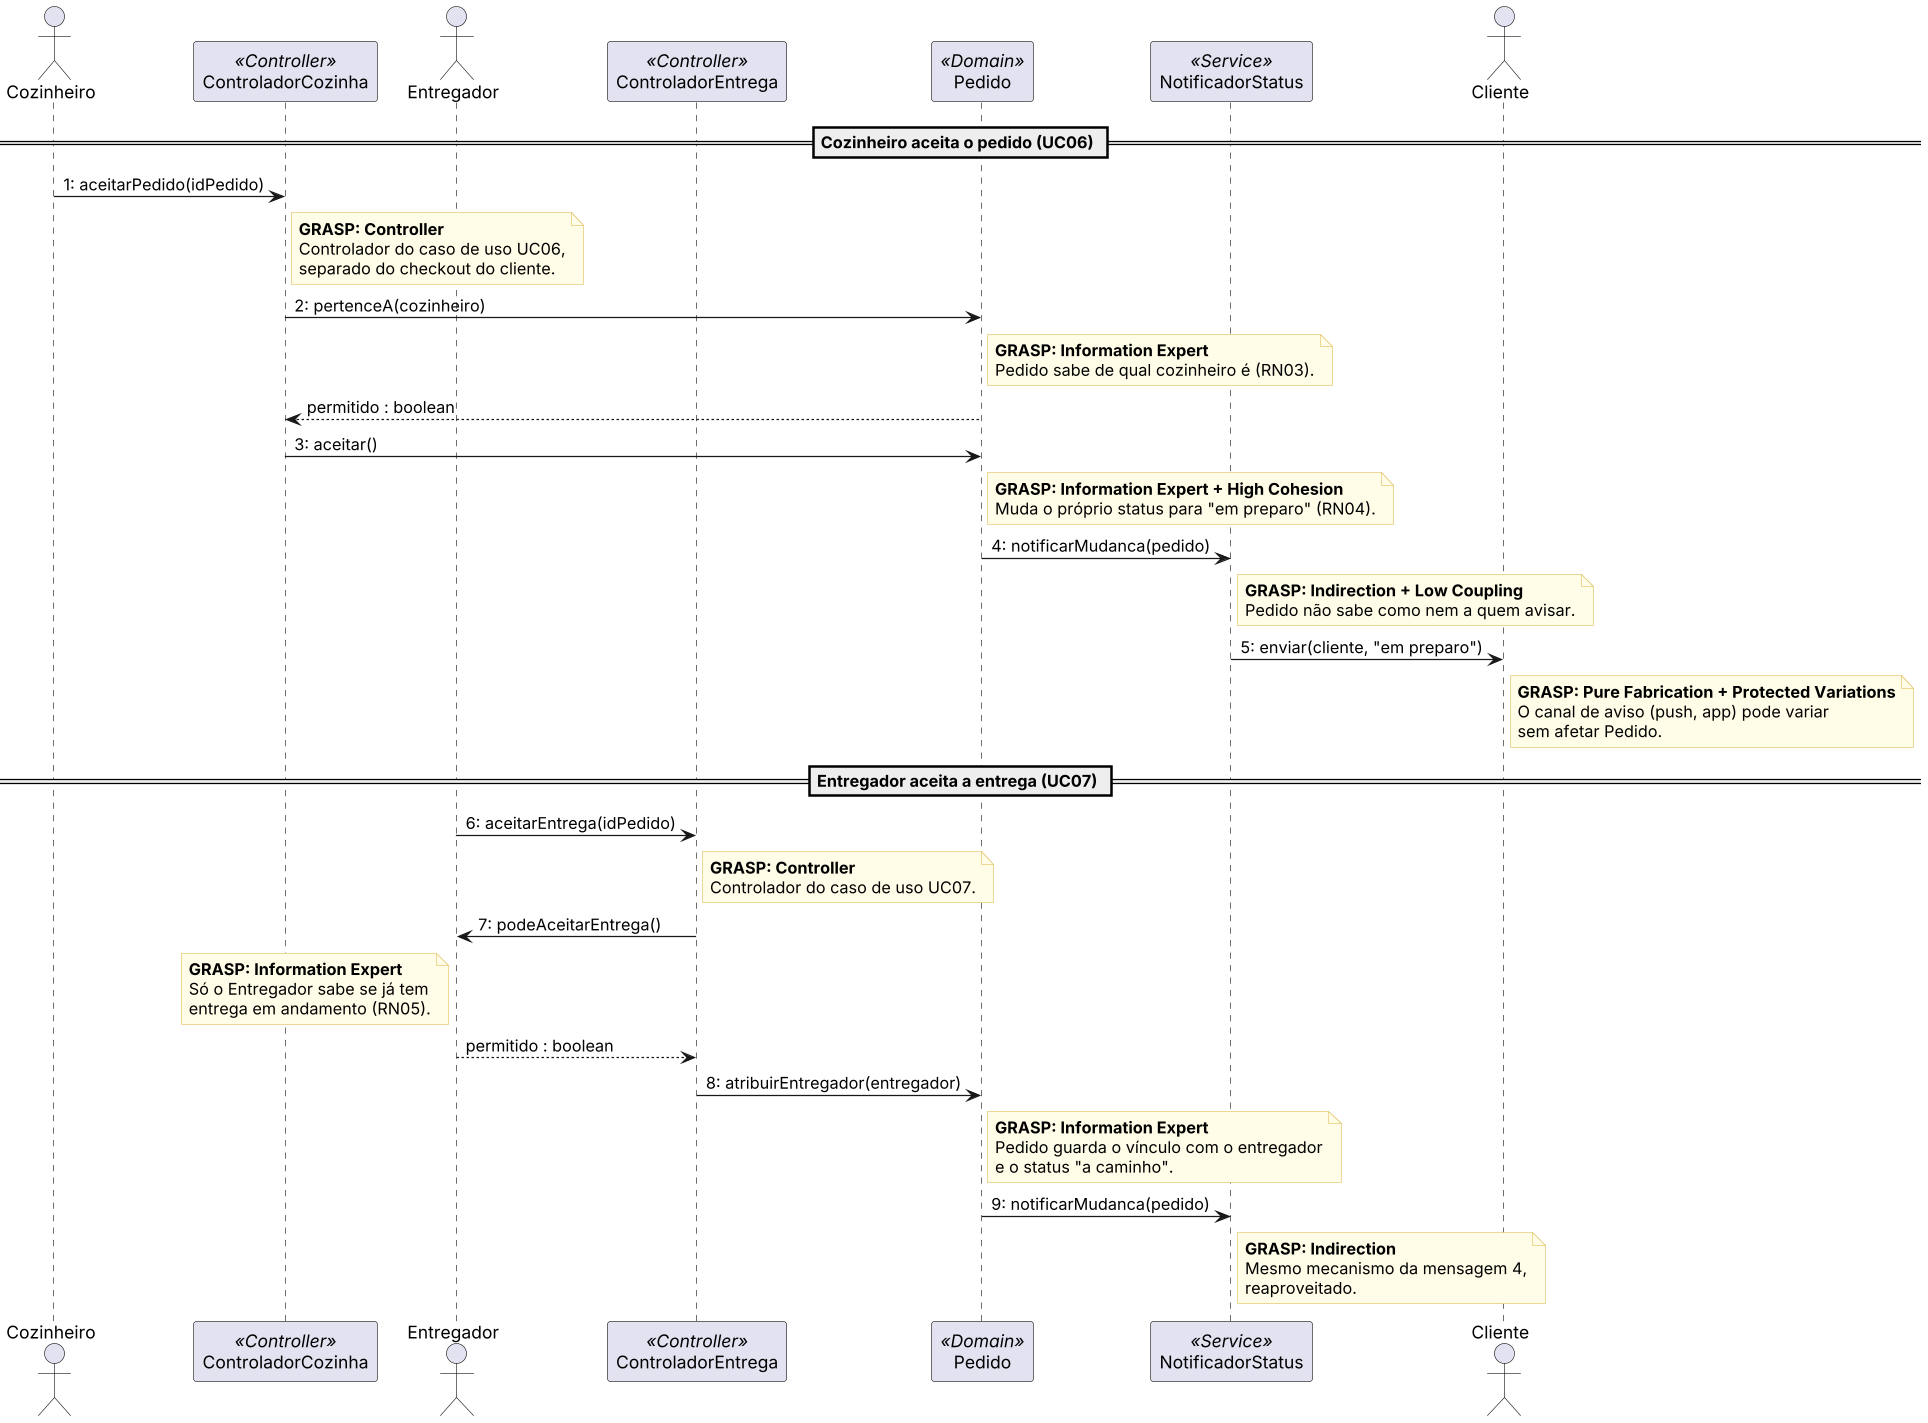

The diagram above was rendered by PlantUML. Its source (embedded in the PNG):
@startuml seq-03-aceitar-pedido-e-entrega
skinparam shadowing false
skinparam dpi 120
skinparam NoteBackgroundColor #FFFDE7
skinparam NoteBorderColor #E0C060
skinparam ParticipantPadding 14

actor Cozinheiro
participant ControladorCozinha <<Controller>>
actor Entregador
participant ControladorEntrega <<Controller>>
participant Pedido <<Domain>>
participant NotificadorStatus <<Service>>
actor Cliente

== Cozinheiro aceita o pedido (UC06) ==
Cozinheiro -> ControladorCozinha : 1: aceitarPedido(idPedido)
note right of ControladorCozinha
**GRASP: Controller**
Controlador do caso de uso UC06,
separado do checkout do cliente.
end note
ControladorCozinha -> Pedido : 2: pertenceA(cozinheiro)
note right of Pedido
**GRASP: Information Expert**
Pedido sabe de qual cozinheiro é (RN03).
end note
Pedido --> ControladorCozinha : permitido : boolean
ControladorCozinha -> Pedido : 3: aceitar()
note right of Pedido
**GRASP: Information Expert + High Cohesion**
Muda o próprio status para "em preparo" (RN04).
end note
Pedido -> NotificadorStatus : 4: notificarMudanca(pedido)
note right of NotificadorStatus
**GRASP: Indirection + Low Coupling**
Pedido não sabe como nem a quem avisar.
end note
NotificadorStatus -> Cliente : 5: enviar(cliente, "em preparo")
note right of Cliente
**GRASP: Pure Fabrication + Protected Variations**
O canal de aviso (push, app) pode variar
sem afetar Pedido.
end note

== Entregador aceita a entrega (UC07) ==
Entregador -> ControladorEntrega : 6: aceitarEntrega(idPedido)
note right of ControladorEntrega
**GRASP: Controller**
Controlador do caso de uso UC07.
end note
ControladorEntrega -> Entregador : 7: podeAceitarEntrega()
note left of Entregador
**GRASP: Information Expert**
Só o Entregador sabe se já tem
entrega em andamento (RN05).
end note
Entregador --> ControladorEntrega : permitido : boolean
ControladorEntrega -> Pedido : 8: atribuirEntregador(entregador)
note right of Pedido
**GRASP: Information Expert**
Pedido guarda o vínculo com o entregador
e o status "a caminho".
end note
Pedido -> NotificadorStatus : 9: notificarMudanca(pedido)
note right of NotificadorStatus
**GRASP: Indirection**
Mesmo mecanismo da mensagem 4,
reaproveitado.
end note
@enduml